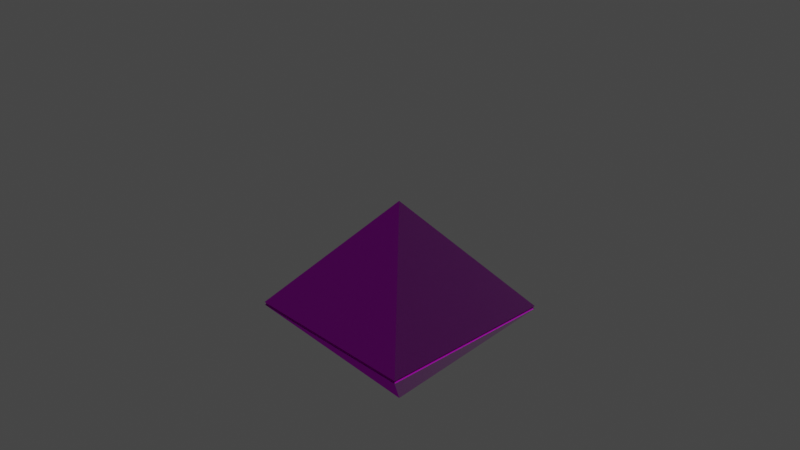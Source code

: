 # Source: visual.blend  (saved by Blender 3.2.14; exported with 4.5.12 LTS)
import bpy
from mathutils import Matrix  # noqa: F401  (used for matrix-valued properties, if any)

bpy.ops.wm.read_factory_settings(use_empty=True)
scene = bpy.context.scene
scene.name = 'Scene'

# ---- collections
col_collection = bpy.data.collections.new('Collection'); scene.collection.children.link(col_collection)

# ---- images (referenced by path relative to the original .blend; pixels are not part of the script)
import os
ASSET_DIR = os.environ.get("B2B_ASSET_DIR", "")  # directory of the original .blend (textures are referenced by path, not embedded)
HERE = os.path.dirname(os.path.abspath(__file__))  # packed textures are extracted next to this script under _unpacked/

def load_image(name, relpath, width, height, colorspace="sRGB"):
    """Load a texture the original file referenced (path relative to the .blend, or extracted next to this script)."""
    p = next((c for c in (os.path.join(HERE, relpath), os.path.join(ASSET_DIR, relpath)) if relpath and os.path.exists(c)), "")
    if p:
        img = bpy.data.images.load(p, check_existing=True)
        img.name = name
    else:  # same state as the original file: an image datablock whose file is absent (Cycles renders it pink)
        img = bpy.data.images.new(name, width, height)
        img.source = "FILE"
        img.filepath = "//" + (relpath or name)
    img.colorspace_settings.name = colorspace
    return img
img_material_normal = load_image('Material Normal', 'Material Normal.png', 1024, 1024, 'Non-Color')
img_material_base_color = load_image('Material Base Color', 'Material Base Color.png', 1024, 1024, 'sRGB')
img_material_metallic = load_image('Material Metallic', 'Material Metallic.png', 1024, 1024, 'Non-Color')
img_material_001_base_color = load_image('Material.001 Base Color', 'Material.001 Base Color.png', 1024, 1024, 'sRGB')
img_material_001_normal = load_image('Material.001 Normal', 'Material.001 Normal.png', 1024, 1024, 'Non-Color')
img_material_001_metallic = load_image('Material.001 Metallic', 'Material.001 Metallic.png', 1024, 1024, 'Non-Color')

# ---- materials (node trees are filled in below, after node groups)
mat_material = bpy.data.materials.new('Material')
mat_material.alpha_threshold = 0.0
mat_material.use_transparent_shadow = False
mat_material.line_color = (0.0, 0.0, 0.0, 1.0)
mat_material_001 = bpy.data.materials.new('Material.001')
mat_material_001.use_transparent_shadow = False

# ---- material node trees
mat_material.use_nodes = True; mat_material.node_tree.nodes.clear()
_N = mat_material.node_tree.nodes; _L = mat_material.node_tree.links
n0 = _N.new('ShaderNodeOutputMaterial'); n0.name = 'Material Output'; n0.location = (310, 300)
n1 = _N.new('ShaderNodeBsdfPrincipled'); n1.name = 'Principled BSDF'; n1.location = (91, 314)
n1.distribution = 'GGX'
n1.subsurface_method = 'RANDOM_WALK_SKIN'
n1.inputs[2].default_value = 0.07727
n1.inputs[3].default_value = 148.2
n1.inputs[8].default_value = 1.0
n1.inputs[10].default_value = 0.1636
n1.inputs[11].default_value = 2.519
n1.inputs[12].default_value = 0.8136
n1.inputs[13].default_value = 1.0
n1.inputs[20].default_value = 0.2164
n1.inputs[24].default_value = 0.04182
n1.inputs[27].default_value = (0.0, 0.0, 0.0, 1.0)
n1.inputs[28].default_value = 1.0
n2 = _N.new('ShaderNodeNormalMap'); n2.name = 'Normal Map'; n2.location = (-142, -28)
n3 = _N.new('ShaderNodeTexImage'); n3.name = 'Image Texture.004'; n3.location = (-396, -41)
n3.image = img_material_normal
n4 = _N.new('ShaderNodeTexImage'); n4.name = 'Image Texture'; n4.location = (-372, 285)
n4.image = img_material_base_color
n5 = _N.new('ShaderNodeTexImage'); n5.name = 'Image Texture.003'; n5.location = (-651, 75)
n5.image = img_material_metallic
n6 = _N.new('ShaderNodeMix'); n6.name = 'Mix'; n6.location = (-79, 194)
n6.data_type = 'RGBA'
n6.inputs[0].default_value = 0.1636
n6.inputs[7].default_value = (0.0155, 0.1244, 0.8, 1.0)
_L.new(n1.outputs[0], n0.inputs[0])
_L.new(n3.outputs[0], n2.inputs[1])
_L.new(n2.outputs[0], n1.inputs[5])
_L.new(n5.outputs[1], n1.inputs[1])
_L.new(n4.outputs[0], n6.inputs[6])
_L.new(n6.outputs[2], n1.inputs[0])
n0.is_active_output = True
mat_material_001.use_nodes = True; mat_material_001.node_tree.nodes.clear()
_N = mat_material_001.node_tree.nodes; _L = mat_material_001.node_tree.links
n0 = _N.new('ShaderNodeBsdfPrincipled'); n0.name = 'Principled BSDF'; n0.location = (10, 300)
n0.distribution = 'GGX'
n0.subsurface_method = 'RANDOM_WALK_SKIN'
n0.inputs[2].default_value = 1.0
n0.inputs[3].default_value = 1.45
n0.inputs[13].default_value = 0.0
n0.inputs[27].default_value = (0.0, 0.0, 0.0, 1.0)
n0.inputs[28].default_value = 1.0
n1 = _N.new('ShaderNodeOutputMaterial'); n1.name = 'Material Output'; n1.location = (300, 300)
n2 = _N.new('ShaderNodeTexImage'); n2.name = 'Image Texture'; n2.location = (-280, 280)
n2.image = img_material_001_base_color
n3 = _N.new('ShaderNodeTexImage'); n3.name = 'Image Texture.001'; n3.location = (-480, -200)
n3.image = img_material_001_normal
n4 = _N.new('ShaderNodeNormalMap'); n4.name = 'Normal Map'; n4.location = (-190, -160)
n5 = _N.new('ShaderNodeTexImage'); n5.name = 'Image Texture.002'; n5.location = (-280, 160)
n5.image = img_material_001_metallic
_L.new(n0.outputs[0], n1.inputs[0])
_L.new(n2.outputs[0], n0.inputs[0])
_L.new(n3.outputs[0], n4.inputs[1])
_L.new(n4.outputs[0], n0.inputs[5])
_L.new(n5.outputs[0], n0.inputs[1])
n1.is_active_output = True

# ---- world
world_world = bpy.data.worlds.new('World'); scene.world = world_world
world_world.use_nodes = True; world_world.node_tree.nodes.clear()
_N = world_world.node_tree.nodes; _L = world_world.node_tree.links
n0 = _N.new('ShaderNodeOutputWorld'); n0.name = 'World Output'; n0.location = (300, 300)
n1 = _N.new('ShaderNodeBackground'); n1.name = 'Background'; n1.location = (10, 300)
n1.inputs[0].default_value = (0.05088, 0.05088, 0.05088, 1.0)
_L.new(n1.outputs[0], n0.inputs[0])
n0.is_active_output = True
world_world.color = (0.05088, 0.05088, 0.05088)
world_world.use_sun_shadow = False
world_world.sun_shadow_jitter_overblur = 0.0

# ---- cameras
cam_camera = bpy.data.cameras.new('Camera')
cam_camera.clip_end = 100.0
cam_camera.ortho_scale = 7.314

# ---- lights
light_light = bpy.data.lights.new('Light', 'POINT')
light_light.transmission_factor = 0.0
light_light.energy = 1000.0
light_light.shadow_soft_size = 0.1
light_light.shadow_maximum_resolution = 0.006
light_light.use_absolute_resolution = True

# ---- meshes
me_cube_004 = bpy.data.meshes.new('Cube.004')
me_cube_004.from_pydata([(0.9971, 0.9971, -1.001), (0.9971, -0.9971, -1.001), (-0.9971, 0.9971, -1.001), (-0.9971, -0.9971, -1.001), (-1.007, -1.007, -1.001), (-1.007, -1.007, -1.001), (-0.9966, 0.9966, -1.031), (-0.9966, -0.9966, -1.031), (0.9966, 0.9966, -1.031), (0.9966, -0.9966, -1.031)], [(5, 4)], [(0, 1, 9, 8), (1, 3, 7, 9), (2, 0, 8, 6), (3, 2, 6, 7)])
me_cube_004.polygons.foreach_set('material_index', [1, 1, 1, 1])
_uv = me_cube_004.uv_layers.new(name='UVMap')
_uv.uv.foreach_set('vector', [0.2447, 0.315, 0.2447, 0.6269, 0.2401, 0.6268, 0.2401, 0.3151, 0.2493, 0.315, 0.2493, 0.6269, 0.2447, 0.6268, 0.2447, 0.3151, 0.2538, 0.315, 0.2538, 0.6269, 0.2493, 0.6268, 0.2493, 0.3151, 0.2584, 0.315, 0.2584, 0.6269, 0.2538, 0.6268, 0.2538, 0.3151])
me_cube_004.materials.append(mat_material)
me_cube_004.materials.append(mat_material_001)
me_cube_004.use_mirror_x = True
me_cube_004.use_mirror_y = True
me_cube_004.use_mirror_z = True
me_cube_004.use_mirror_vertex_groups = False
me_cube_004.use_mirror_topology = True
me_cube_004.update()
me_cube_001 = bpy.data.meshes.new('Cube.001')
me_cube_001.from_pydata([(1.007, 1.007, -1.031), (1.007, -1.007, -1.031), (-1.007, 1.007, -1.031), (0.0, 0.0, -2.2), (-1.007, -1.007, -1.031), (1.007, 1.007, -1.031), (1.007, -1.007, -1.031), (-1.007, 1.007, -1.031), (-1.007, -1.007, -1.031), (-0.9966, 0.9966, -1.031), (-0.9966, -0.9966, -1.031), (0.9966, 0.9966, -1.031), (0.9966, -0.9966, -1.031), (-1.007, -1.007, -1.031), (-1.007, 1.007, -1.031), (-0.9966, 0.9966, -1.031), (-0.9966, -0.9966, -1.031)], [], [(3, 2, 0), (2, 3, 4), (3, 1, 4), (1, 3, 0), (12, 6, 8, 10), (11, 5, 6, 12), (7, 5, 11, 9), (9, 15, 14, 7), (13, 14, 15, 16), (10, 16, 15, 9), (7, 14, 13, 8), (8, 13, 16, 10)])
_uv = me_cube_001.uv_layers.new(name='UVMap')
_uv.uv.foreach_set('vector', [0.6298, 0.1574, 0.8149, 0.0, 0.8149, 0.3149, 0.9625, 0.6297, 0.7774, 0.4723, 0.9625, 0.3149, 0.7774, 0.7871, 0.9625, 0.6297, 0.9625, 0.9446, 1.0, 0.3149, 0.8149, 0.1574, 1.0, 0.0, 0.6283, 0.001583, 0.6298, 3.874e-05, 0.6298, 0.3149, 0.6283, 0.3133, 0.3165, 0.001544, 0.315, 0.0, 0.6298, 3.874e-05, 0.6283, 0.001583, 0.315, 0.5375, 0.5373, 0.7601, 0.5373, 0.758, 0.3172, 0.5375, 0.3172, 0.5375, 0.3172, 0.5375, 0.315, 0.5375, 0.315, 0.5375, 0.315, 0.5375, 0.3172, 0.5375, 0.5373, 0.3171, 0.5373, 0.3149, 0.0, 0.0, 0.0, 0.0, 0.0, 0.0, 0.0, 0.0, 0.0, 0.0, 0.0, 0.0, 0.0, 0.0, 0.0, 0.0, 0.6298, 0.3149, 0.6298, 0.3149, 0.6283, 0.3133, 0.6283, 0.3133])
me_cube_001.materials.append(mat_material)
me_cube_001.materials.append(mat_material_001)
me_cube_001.use_mirror_x = True
me_cube_001.use_mirror_y = True
me_cube_001.use_mirror_z = True
me_cube_001.use_mirror_vertex_groups = False
me_cube_001.use_mirror_topology = True
me_cube_001.update()
me_cube_005 = bpy.data.meshes.new('Cube.005')
me_cube_005.from_pydata([(0.9971, 0.9971, -1.001), (0.9971, -0.9971, -1.001), (-0.9971, 0.9971, -1.001), (-0.9971, -0.9971, -1.001), (-1.007, 1.007, -1.001), (1.007, -1.007, -1.001), (1.007, 1.007, -1.001), (-1.007, -1.007, -1.001), (1.007, -1.007, -1.001), (0.0, 0.0, 0.2), (-1.007, 1.007, -1.001), (1.007, -1.007, -1.001), (1.007, 1.007, -1.001), (-1.007, -1.007, -1.001), (1.007, -1.007, -1.001), (1.007, -1.007, -1.001), (-1.007, -1.007, -1.001), (1.007, 1.007, -1.001), (-1.007, -1.007, -1.001), (1.007, -1.007, -1.001)], [], [(7, 3, 1, 8, 5), (0, 2, 4, 6), (6, 8, 1, 0), (2, 3, 7, 4), (13, 9, 10), (14, 9, 13, 11), (10, 9, 12), (9, 14, 12), (18, 15, 19, 16), (15, 17, 19)])
_uv = me_cube_005.uv_layers.new(name='UVMap')
_uv.uv.foreach_set('vector', [0.0, 0.0, 0.001544, 0.001544, 0.001544, 0.3134, 0.0, 0.315, 0.0, 0.315, 0.3134, 0.3135, 0.3134, 0.001583, 0.315, 3.88e-05, 0.315, 0.315, 0.315, 0.315, 0.0, 0.315, 0.001544, 0.3134, 0.3134, 0.3135, 0.3134, 0.001583, 0.001544, 0.001544, 0.0, 0.0, 0.315, 3.88e-05, 0.2401, 0.315, 0.2401, 0.5584, 0.0, 0.5188, 0.7774, 0.3149, 0.7774, 0.5583, 0.5373, 0.5187, 0.7774, 0.3149, 0.7774, 0.5583, 0.7774, 0.8016, 0.5373, 0.7621, 0.2401, 0.8018, 0.0, 0.7622, 0.2401, 0.5584, 0.2447, 0.315, 0.2447, 0.315, 0.2447, 0.315, 0.2447, 0.315, 0.2447, 0.315, 0.2447, 0.315, 0.2447, 0.315])
me_cube_005.materials.append(mat_material)
me_cube_005.materials.append(mat_material_001)
me_cube_005.use_mirror_x = True
me_cube_005.use_mirror_y = True
me_cube_005.use_mirror_z = True
me_cube_005.use_mirror_vertex_groups = False
me_cube_005.use_mirror_topology = True
me_cube_005.update()

# ---- objects
ob_light = bpy.data.objects.new('Light', light_light)
ob_camera = bpy.data.objects.new('Camera', cam_camera)
ob_cube_003 = bpy.data.objects.new('Cube.003', me_cube_004)
ob_cube_001 = bpy.data.objects.new('Cube.001', me_cube_001)
ob_cube_002 = bpy.data.objects.new('Cube.002', me_cube_005)

# ---- transforms, parenting, visibility, modifiers, constraints
ob_light.location = (4.076, 1.005, 5.904)
ob_light.rotation_euler = (0.6503, 0.05522, 1.866)
ob_light.lock_rotations_4d = False
ob_light.empty_display_type = 'ARROWS'
ob_light.color = (0.0, 0.0, 0.0, 0.0)
ob_light.lineart.crease_threshold = 0.0
ob_camera.location = (7.359, -6.926, 4.958)
ob_camera.rotation_euler = (1.109, 0.0, 0.8149)
ob_camera.lock_rotations_4d = False
ob_camera.empty_display_type = 'ARROWS'
ob_camera.color = (0.0, 0.0, 0.0, 0.0)
ob_camera.display_type = 'WIRE'
ob_camera.lineart.crease_threshold = 0.0
ob_cube_003.location = (0.0, 0.0, 0.0)
ob_cube_003.lock_rotations_4d = False
ob_cube_003.empty_display_type = 'ARROWS'
ob_cube_003.lineart.crease_threshold = 0.0
ob_cube_003.use_mesh_mirror_x = True
ob_cube_003.use_mesh_mirror_y = True
ob_cube_003.use_mesh_mirror_z = True
ob_cube_001.location = (0.0, 0.0, 0.0)
ob_cube_001.lock_rotations_4d = False
ob_cube_001.empty_display_type = 'ARROWS'
ob_cube_001.lineart.crease_threshold = 0.0
ob_cube_001.use_mesh_mirror_x = True
ob_cube_001.use_mesh_mirror_y = True
ob_cube_001.use_mesh_mirror_z = True
ob_cube_002.location = (0.0, 0.0, 0.0)
ob_cube_002.lock_rotations_4d = False
ob_cube_002.empty_display_type = 'ARROWS'
ob_cube_002.lineart.crease_threshold = 0.0
ob_cube_002.use_mesh_mirror_x = True
ob_cube_002.use_mesh_mirror_y = True
ob_cube_002.use_mesh_mirror_z = True

# ---- collection membership
col_collection.objects.link(ob_light)
col_collection.objects.link(ob_camera)
col_collection.objects.link(ob_cube_003)
col_collection.objects.link(ob_cube_001)
col_collection.objects.link(ob_cube_002)

# ---- scene / render settings (as saved in the file)
scene.camera = ob_camera
scene.frame_start = 1; scene.frame_end = 250; scene.frame_set(24)
scene.render.engine = 'BLENDER_EEVEE_NEXT'
scene.cycles.sampling_pattern = 'TABULATED_SOBOL'
scene.cycles.use_light_tree = False
scene.view_settings.view_transform = 'Filmic'
bpy.context.view_layer.update()

